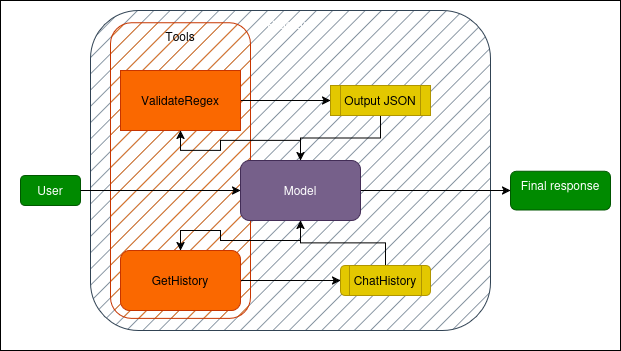

The diagram above was exported from draw.io. Its source (the exported page's mxGraphModel, read from the mxfile embedded in the PNG):
<mxGraphModel dx="948" dy="574" grid="1" gridSize="10" guides="1" tooltips="1" connect="1" arrows="1" fold="1" page="1" pageScale="1" pageWidth="850" pageHeight="1100" math="0" shadow="0">
  <root>
    <mxCell id="0" />
    <mxCell id="1" parent="0" />
    <mxCell id="SVeE3xYyASmVoT5-fs6c-33" value="" style="rounded=0;whiteSpace=wrap;html=1;" vertex="1" parent="1">
      <mxGeometry x="50" y="110" width="620" height="350" as="geometry" />
    </mxCell>
    <mxCell id="SVeE3xYyASmVoT5-fs6c-3" value="Program" style="whiteSpace=wrap;html=1;rounded=1;verticalAlign=top;fillColor=#647687;fontColor=light-dark(#FFFFFF,#FFFFFF);strokeColor=#314354;fillStyle=hatch;" vertex="1" parent="1">
      <mxGeometry x="140" y="120" width="400" height="320" as="geometry" />
    </mxCell>
    <mxCell id="SVeE3xYyASmVoT5-fs6c-6" value="Final response" style="whiteSpace=wrap;html=1;rounded=1;verticalAlign=top;fillColor=#008a00;fontColor=#ffffff;strokeColor=#005700;" vertex="1" parent="1">
      <mxGeometry x="560" y="280.63" width="100" height="38.75" as="geometry" />
    </mxCell>
    <mxCell id="SVeE3xYyASmVoT5-fs6c-1" value="User" style="rounded=1;whiteSpace=wrap;html=1;fillColor=#008a00;fontColor=#ffffff;strokeColor=#005700;" vertex="1" parent="1">
      <mxGeometry x="70" y="285" width="60" height="30" as="geometry" />
    </mxCell>
    <mxCell id="SVeE3xYyASmVoT5-fs6c-29" value="Tools" style="rounded=1;whiteSpace=wrap;html=1;verticalAlign=top;fillColor=#fa6800;fontColor=#000000;strokeColor=#C73500;fillStyle=hatch;" vertex="1" parent="1">
      <mxGeometry x="160" y="132.19" width="140" height="295.63" as="geometry" />
    </mxCell>
    <mxCell id="SVeE3xYyASmVoT5-fs6c-12" value="" style="edgeStyle=orthogonalEdgeStyle;rounded=0;orthogonalLoop=1;jettySize=auto;html=1;" edge="1" parent="1" source="SVeE3xYyASmVoT5-fs6c-8" target="SVeE3xYyASmVoT5-fs6c-11">
      <mxGeometry relative="1" as="geometry" />
    </mxCell>
    <mxCell id="SVeE3xYyASmVoT5-fs6c-26" style="edgeStyle=orthogonalEdgeStyle;rounded=0;orthogonalLoop=1;jettySize=auto;html=1;entryX=0;entryY=0.5;entryDx=0;entryDy=0;" edge="1" parent="1" source="SVeE3xYyASmVoT5-fs6c-8" target="SVeE3xYyASmVoT5-fs6c-6">
      <mxGeometry relative="1" as="geometry" />
    </mxCell>
    <mxCell id="SVeE3xYyASmVoT5-fs6c-21" value="" style="edgeStyle=orthogonalEdgeStyle;rounded=0;orthogonalLoop=1;jettySize=auto;html=1;" edge="1" parent="1" source="SVeE3xYyASmVoT5-fs6c-8" target="SVeE3xYyASmVoT5-fs6c-20">
      <mxGeometry relative="1" as="geometry" />
    </mxCell>
    <mxCell id="SVeE3xYyASmVoT5-fs6c-10" value="" style="edgeStyle=orthogonalEdgeStyle;rounded=0;orthogonalLoop=1;jettySize=auto;html=1;" edge="1" parent="1" source="SVeE3xYyASmVoT5-fs6c-1" target="SVeE3xYyASmVoT5-fs6c-8">
      <mxGeometry relative="1" as="geometry" />
    </mxCell>
    <mxCell id="SVeE3xYyASmVoT5-fs6c-16" value="" style="edgeStyle=orthogonalEdgeStyle;rounded=0;orthogonalLoop=1;jettySize=auto;html=1;" edge="1" parent="1" source="SVeE3xYyASmVoT5-fs6c-11" target="SVeE3xYyASmVoT5-fs6c-15">
      <mxGeometry relative="1" as="geometry" />
    </mxCell>
    <mxCell id="SVeE3xYyASmVoT5-fs6c-8" value="Model" style="rounded=1;whiteSpace=wrap;html=1;fillColor=#76608a;fontColor=#ffffff;strokeColor=#432D57;" vertex="1" parent="1">
      <mxGeometry x="290" y="270" width="120" height="60" as="geometry" />
    </mxCell>
    <mxCell id="SVeE3xYyASmVoT5-fs6c-19" style="edgeStyle=orthogonalEdgeStyle;rounded=0;orthogonalLoop=1;jettySize=auto;html=1;" edge="1" parent="1" source="SVeE3xYyASmVoT5-fs6c-15" target="SVeE3xYyASmVoT5-fs6c-8">
      <mxGeometry relative="1" as="geometry" />
    </mxCell>
    <mxCell id="SVeE3xYyASmVoT5-fs6c-15" value="Output JSON" style="shape=process;whiteSpace=wrap;html=1;backgroundOutline=1;rounded=0;fillColor=#e3c800;fontColor=#000000;strokeColor=#B09500;" vertex="1" parent="1">
      <mxGeometry x="380" y="195" width="100" height="30" as="geometry" />
    </mxCell>
    <mxCell id="SVeE3xYyASmVoT5-fs6c-11" value="ValidateRegex" style="rounded=0;whiteSpace=wrap;html=1;fillColor=#fa6800;fontColor=#000000;strokeColor=#C73500;" vertex="1" parent="1">
      <mxGeometry x="170" y="180" width="120" height="60" as="geometry" />
    </mxCell>
    <mxCell id="SVeE3xYyASmVoT5-fs6c-23" value="" style="edgeStyle=orthogonalEdgeStyle;rounded=0;orthogonalLoop=1;jettySize=auto;html=1;" edge="1" parent="1" source="SVeE3xYyASmVoT5-fs6c-20" target="SVeE3xYyASmVoT5-fs6c-22">
      <mxGeometry relative="1" as="geometry" />
    </mxCell>
    <mxCell id="SVeE3xYyASmVoT5-fs6c-20" value="GetHistory" style="rounded=1;whiteSpace=wrap;html=1;fillColor=#fa6800;fontColor=#000000;strokeColor=#C73500;" vertex="1" parent="1">
      <mxGeometry x="170" y="360" width="120" height="60" as="geometry" />
    </mxCell>
    <mxCell id="SVeE3xYyASmVoT5-fs6c-24" value="" style="edgeStyle=orthogonalEdgeStyle;rounded=0;orthogonalLoop=1;jettySize=auto;html=1;" edge="1" parent="1" source="SVeE3xYyASmVoT5-fs6c-22" target="SVeE3xYyASmVoT5-fs6c-8">
      <mxGeometry relative="1" as="geometry" />
    </mxCell>
    <mxCell id="SVeE3xYyASmVoT5-fs6c-22" value="ChatHistory" style="shape=process;whiteSpace=wrap;html=1;backgroundOutline=1;rounded=1;fillColor=#e3c800;fontColor=#000000;strokeColor=#B09500;" vertex="1" parent="1">
      <mxGeometry x="390" y="375" width="90" height="30" as="geometry" />
    </mxCell>
  </root>
</mxGraphModel>